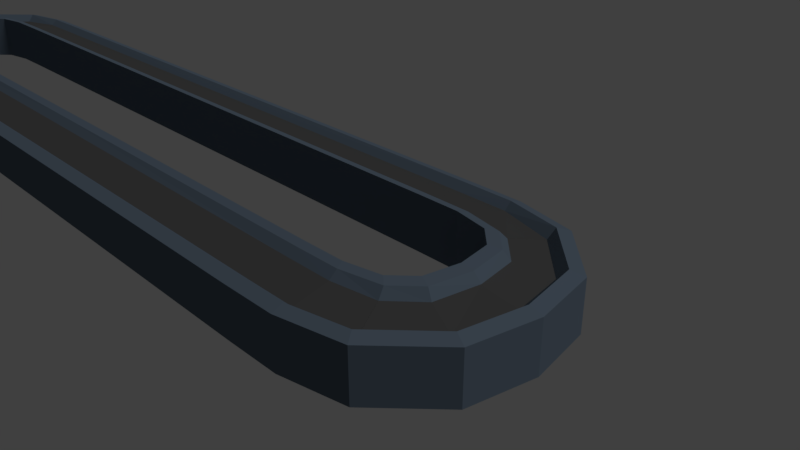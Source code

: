 # Source: cinta.blend  (saved by Blender 2.79.0; exported with 4.5.12 LTS)
import bpy
from mathutils import Matrix  # noqa: F401  (used for matrix-valued properties, if any)

bpy.ops.wm.read_factory_settings(use_empty=True)
scene = bpy.context.scene
scene.name = 'Scene'

# ---- collections
col_collection_1 = bpy.data.collections.new('Collection 1'); scene.collection.children.link(col_collection_1)

# ---- materials (node trees are filled in below, after node groups)
mat_cinta_base = bpy.data.materials.new('Cinta_Base')
mat_cinta_base.alpha_threshold = 0.0
mat_cinta_base.use_transparent_shadow = False
mat_cinta_base.diffuse_color = (0.1083, 0.1446, 0.1902, 1.0)
mat_cinta_base.roughness = 0.5
mat_cinta_base.line_color = (0.0, 0.0, 0.0, 1.0)
mat_cinta = bpy.data.materials.new('Cinta')
mat_cinta.alpha_threshold = 0.0
mat_cinta.use_transparent_shadow = False
mat_cinta.diffuse_color = (0.07323, 0.07323, 0.07323, 1.0)
mat_cinta.specular_color = (0.0, 0.0, 0.0)
mat_cinta.roughness = 0.5

# ---- material node trees

# ---- world
world_world = bpy.data.worlds.new('World'); scene.world = world_world
world_world.color = (0.05088, 0.05088, 0.05088)
world_world.use_sun_shadow = False
world_world.sun_shadow_jitter_overblur = 0.0
world_world.cycles.sampling_method = 'MANUAL'

# ---- cameras
cam_camera = bpy.data.cameras.new('Camera')
cam_camera.clip_end = 100.0
cam_camera.lens = 35.0
cam_camera.sensor_width = 32.0
cam_camera.sensor_height = 18.0
cam_camera.ortho_scale = 7.314
cam_camera.dof.focus_distance = 0.0
cam_camera.dof.aperture_fstop = 128.0

# ---- lights
light_lamp = bpy.data.lights.new('Lamp', 'SUN')
light_lamp.transmission_factor = 0.0
light_lamp.cutoff_distance = 30.0
light_lamp.angle = 0.1993
light_lamp.energy = 1.0
light_lamp.shadow_buffer_clip_start = 1.001
light_lamp.shadow_soft_size = 0.1
light_lamp.shadow_cascade_max_distance = 1000.0

# ---- meshes
me_cube_019 = bpy.data.meshes.new('Cube.019')
me_cube_019.from_pydata([(-0.8201, -0.7016, 0.1069), (0.4436, -1.232, -0.1694), (-0.5118, 0.9668, 0.1391), (0.8882, 0.9668, -0.07653)], [], [(2, 0, 1, 3)])
me_cube_019.polygons.foreach_set('material_index', [1])
_uv = me_cube_019.uv_layers.new(name='UVMap')
_uv.uv.foreach_set('vector', [0.5172, 0.7038, 0.4506, 0.6805, 0.4203, 0.7277, 0.5079, 0.7599])
me_cube_019.materials.append(mat_cinta_base)
me_cube_019.materials.append(mat_cinta)
me_cube_019.use_remesh_preserve_volume = False
me_cube_019.use_remesh_preserve_attributes = False
me_cube_019.use_mirror_vertex_groups = False
me_cube_019.update()
me_cube_018 = bpy.data.meshes.new('Cube.018')
me_cube_018.from_pydata([(0.8201, 0.7016, 0.1069), (-0.4436, 1.232, -0.1694), (0.5118, -0.9668, 0.1391), (-0.8882, -0.9668, -0.07653)], [], [(2, 0, 1, 3)])
me_cube_018.polygons.foreach_set('material_index', [1])
_uv = me_cube_018.uv_layers.new(name='UVMap')
_uv.uv.foreach_set('vector', [0.5172, 0.7038, 0.4506, 0.6805, 0.4203, 0.7277, 0.5079, 0.7599])
me_cube_018.materials.append(mat_cinta_base)
me_cube_018.materials.append(mat_cinta)
me_cube_018.use_remesh_preserve_volume = False
me_cube_018.use_remesh_preserve_attributes = False
me_cube_018.use_mirror_vertex_groups = False
me_cube_018.update()
me_cube_017 = bpy.data.meshes.new('Cube.017')
me_cube_017.from_pydata([(-15.68, -0.6988, -0.1125), (-15.68, 0.7012, 0.103), (15.68, -0.6988, -0.1125), (15.68, 0.7012, 0.103), (0.0, -0.7025, -0.0983), (0.0, 0.6975, 0.1173)], [], [(1, 0, 4, 5), (3, 5, 4, 2)])
me_cube_017.polygons.foreach_set('material_index', [1, 1])
_uv = me_cube_017.uv_layers.new(name='UVMap')
_uv.uv.foreach_set('vector', [0.4255, 0.4842, 0.3682, 0.4751, 0.4396, 0.04435, 0.4969, 0.05353, 0.4255, 0.4842, 0.4969, 0.05353, 0.4396, 0.04435, 0.3682, 0.4751])
me_cube_017.materials.append(mat_cinta_base)
me_cube_017.materials.append(mat_cinta)
me_cube_017.use_remesh_preserve_volume = False
me_cube_017.use_remesh_preserve_attributes = False
me_cube_017.use_mirror_vertex_groups = False
me_cube_017.update()
me_cube_016 = bpy.data.meshes.new('Cube.016')
me_cube_016.from_pydata([(-0.9998, 0.7086, -0.1078), (-0.9998, -0.6914, 0.1078), (1.06, 0.6901, -0.1078), (0.9399, -0.7074, 0.1078)], [], [(3, 2, 0, 1)])
me_cube_016.polygons.foreach_set('material_index', [1])
_uv = me_cube_016.uv_layers.new(name='UVMap')
_uv.uv.foreach_set('vector', [0.4133, 0.5621, 0.3553, 0.5577, 0.3682, 0.4751, 0.4255, 0.4842])
me_cube_016.materials.append(mat_cinta_base)
me_cube_016.materials.append(mat_cinta)
me_cube_016.use_remesh_preserve_volume = False
me_cube_016.use_remesh_preserve_attributes = False
me_cube_016.use_mirror_vertex_groups = False
me_cube_016.update()
me_cube_015 = bpy.data.meshes.new('Cube.015')
me_cube_015.from_pydata([(1.074, 0.6963, 0.7265), (1.074, -0.7037, 0.942), (-0.9852, 0.6778, 0.7265), (-0.8655, -0.7197, 0.942)], [], [(3, 1, 0, 2)])
me_cube_015.polygons.foreach_set('material_index', [1])
_uv = me_cube_015.uv_layers.new(name='UVMap')
_uv.uv.foreach_set('vector', [0.4133, 0.5621, 0.4255, 0.4842, 0.3682, 0.4751, 0.3553, 0.5577])
me_cube_015.materials.append(mat_cinta_base)
me_cube_015.materials.append(mat_cinta)
me_cube_015.use_remesh_preserve_volume = False
me_cube_015.use_remesh_preserve_attributes = False
me_cube_015.use_mirror_vertex_groups = False
me_cube_015.update()
me_cube_014 = bpy.data.meshes.new('Cube.014')
me_cube_014.from_pydata([(0.9998, -0.7086, -0.1078), (0.9998, 0.6914, 0.1078), (-1.06, -0.6901, -0.1078), (-0.9399, 0.7074, 0.1078)], [], [(3, 2, 0, 1)])
me_cube_014.polygons.foreach_set('material_index', [1])
_uv = me_cube_014.uv_layers.new(name='UVMap')
_uv.uv.foreach_set('vector', [0.4133, 0.5621, 0.3553, 0.5577, 0.3682, 0.4751, 0.4255, 0.4842])
me_cube_014.materials.append(mat_cinta_base)
me_cube_014.materials.append(mat_cinta)
me_cube_014.use_remesh_preserve_volume = False
me_cube_014.use_remesh_preserve_attributes = False
me_cube_014.use_mirror_vertex_groups = False
me_cube_014.update()
me_cube_013 = bpy.data.meshes.new('Cube.013')
me_cube_013.from_pydata([(-0.9107, 0.9088, -0.07402), (-1.03, -0.4887, 0.1416), (1.271, 0.4054, -0.1586), (0.6699, -0.8256, 0.09101)], [], [(3, 2, 0, 1)])
me_cube_013.polygons.foreach_set('material_index', [1])
_uv = me_cube_013.uv_layers.new(name='UVMap')
_uv.uv.foreach_set('vector', [0.4156, 0.6324, 0.3611, 0.6485, 0.3553, 0.5577, 0.4133, 0.5621])
me_cube_013.materials.append(mat_cinta_base)
me_cube_013.materials.append(mat_cinta)
me_cube_013.use_remesh_preserve_volume = False
me_cube_013.use_remesh_preserve_attributes = False
me_cube_013.use_mirror_vertex_groups = False
me_cube_013.update()
me_cube_012 = bpy.data.meshes.new('Cube.012')
me_cube_012.from_pydata([(0.9107, 0.9088, -0.07402), (1.03, -0.4887, 0.1416), (-1.271, 0.4054, -0.1586), (-0.6699, -0.8256, 0.09101)], [], [(3, 1, 0, 2)])
me_cube_012.polygons.foreach_set('material_index', [1])
_uv = me_cube_012.uv_layers.new(name='UVMap')
_uv.uv.foreach_set('vector', [0.4156, 0.6324, 0.4133, 0.5621, 0.3553, 0.5577, 0.3611, 0.6485])
me_cube_012.materials.append(mat_cinta_base)
me_cube_012.materials.append(mat_cinta)
me_cube_012.use_remesh_preserve_volume = False
me_cube_012.use_remesh_preserve_attributes = False
me_cube_012.use_mirror_vertex_groups = False
me_cube_012.update()
me_cube_011 = bpy.data.meshes.new('Cube.011')
me_cube_011.from_pydata([(0.9107, -0.9088, -0.07402), (1.03, 0.4887, 0.1416), (-1.271, -0.4054, -0.1586), (-0.6699, 0.8256, 0.09101)], [], [(3, 2, 0, 1)])
me_cube_011.polygons.foreach_set('material_index', [1])
_uv = me_cube_011.uv_layers.new(name='UVMap')
_uv.uv.foreach_set('vector', [0.4156, 0.6324, 0.3611, 0.6485, 0.3553, 0.5577, 0.4133, 0.5621])
me_cube_011.materials.append(mat_cinta_base)
me_cube_011.materials.append(mat_cinta)
me_cube_011.use_remesh_preserve_volume = False
me_cube_011.use_remesh_preserve_attributes = False
me_cube_011.use_mirror_vertex_groups = False
me_cube_011.update()
me_cube_010 = bpy.data.meshes.new('Cube.010')
me_cube_010.from_pydata([(0.04971, -0.9528, 0.1231), (1.313, -0.4225, -0.1533), (-0.3809, 1.303, -0.1097), (-0.9823, 0.07218, 0.1399)], [], [(0, 1, 2, 3)])
me_cube_010.polygons.foreach_set('material_index', [1])
_uv = me_cube_010.uv_layers.new(name='UVMap')
_uv.uv.foreach_set('vector', [0.4506, 0.6805, 0.4203, 0.7277, 0.3611, 0.6485, 0.4156, 0.6324])
me_cube_010.materials.append(mat_cinta_base)
me_cube_010.materials.append(mat_cinta)
me_cube_010.use_remesh_preserve_volume = False
me_cube_010.use_remesh_preserve_attributes = False
me_cube_010.use_mirror_vertex_groups = False
me_cube_010.update()
me_cube_009 = bpy.data.meshes.new('Cube.009')
me_cube_009.from_pydata([(-0.04971, -0.9528, 0.1231), (-1.313, -0.4225, -0.1533), (0.3809, 1.303, -0.1097), (0.9823, 0.07218, 0.1399)], [], [(0, 3, 2, 1)])
me_cube_009.polygons.foreach_set('material_index', [1])
_uv = me_cube_009.uv_layers.new(name='UVMap')
_uv.uv.foreach_set('vector', [0.4506, 0.6805, 0.4156, 0.6324, 0.3611, 0.6485, 0.4203, 0.7277])
me_cube_009.materials.append(mat_cinta_base)
me_cube_009.materials.append(mat_cinta)
me_cube_009.use_remesh_preserve_volume = False
me_cube_009.use_remesh_preserve_attributes = False
me_cube_009.use_mirror_vertex_groups = False
me_cube_009.update()
me_cube_008 = bpy.data.meshes.new('Cube.008')
me_cube_008.from_pydata([(-0.04971, 0.9528, 0.1231), (-1.313, 0.4225, -0.1533), (0.3809, -1.303, -0.1097), (0.9823, -0.07218, 0.1399)], [], [(0, 1, 2, 3)])
me_cube_008.polygons.foreach_set('material_index', [1])
_uv = me_cube_008.uv_layers.new(name='UVMap')
_uv.uv.foreach_set('vector', [0.4506, 0.6805, 0.4203, 0.7277, 0.3611, 0.6485, 0.4156, 0.6324])
me_cube_008.materials.append(mat_cinta_base)
me_cube_008.materials.append(mat_cinta)
me_cube_008.use_remesh_preserve_volume = False
me_cube_008.use_remesh_preserve_attributes = False
me_cube_008.use_mirror_vertex_groups = False
me_cube_008.update()
me_cube_007 = bpy.data.meshes.new('Cube.007')
me_cube_007.from_pydata([(0.8201, -0.7016, 0.1069), (-0.4436, -1.232, -0.1694), (0.5118, 0.9668, 0.1391), (-0.8882, 0.9668, -0.07653)], [], [(2, 3, 1, 0)])
me_cube_007.polygons.foreach_set('material_index', [1])
_uv = me_cube_007.uv_layers.new(name='UVMap')
_uv.uv.foreach_set('vector', [0.5172, 0.7038, 0.5079, 0.7599, 0.4203, 0.7277, 0.4506, 0.6805])
me_cube_007.materials.append(mat_cinta_base)
me_cube_007.materials.append(mat_cinta)
me_cube_007.use_remesh_preserve_volume = False
me_cube_007.use_remesh_preserve_attributes = False
me_cube_007.use_mirror_vertex_groups = False
me_cube_007.update()
me_cube_006 = bpy.data.meshes.new('Cube.006')
me_cube_006.from_pydata([(-15.68, 0.6988, -0.1125), (-15.68, -0.7012, 0.103), (15.68, 0.6988, -0.1125), (15.68, -0.7012, 0.103), (0.0, 0.7025, -0.0983), (0.0, -0.6975, 0.1173)], [], [(1, 5, 4, 0), (3, 2, 4, 5)])
me_cube_006.polygons.foreach_set('material_index', [1, 1])
_uv = me_cube_006.uv_layers.new(name='UVMap')
_uv.uv.foreach_set('vector', [0.4255, 0.4842, 0.4969, 0.05353, 0.4396, 0.04435, 0.3682, 0.4751, 0.4255, 0.4842, 0.3682, 0.4751, 0.4396, 0.04435, 0.4969, 0.05353])
me_cube_006.materials.append(mat_cinta_base)
me_cube_006.materials.append(mat_cinta)
me_cube_006.use_remesh_preserve_volume = False
me_cube_006.use_remesh_preserve_attributes = False
me_cube_006.use_mirror_vertex_groups = False
me_cube_006.update()
me_cube_005 = bpy.data.meshes.new('Cube.005')
me_cube_005.from_pydata([(-0.9998, -0.7086, -0.1078), (-0.9998, 0.6914, 0.1078), (1.06, -0.6901, -0.1078), (0.9399, 0.7074, 0.1078)], [], [(3, 1, 0, 2)])
me_cube_005.polygons.foreach_set('material_index', [1])
_uv = me_cube_005.uv_layers.new(name='UVMap')
_uv.uv.foreach_set('vector', [0.4133, 0.5621, 0.4255, 0.4842, 0.3682, 0.4751, 0.3553, 0.5577])
me_cube_005.materials.append(mat_cinta_base)
me_cube_005.materials.append(mat_cinta)
me_cube_005.use_remesh_preserve_volume = False
me_cube_005.use_remesh_preserve_attributes = False
me_cube_005.use_mirror_vertex_groups = False
me_cube_005.update()
me_cube_004 = bpy.data.meshes.new('Cube.004')
me_cube_004.from_pydata([(-0.9107, -0.9088, -0.07402), (-1.03, 0.4887, 0.1416), (1.271, -0.4054, -0.1586), (0.6699, 0.8256, 0.09101)], [], [(3, 1, 0, 2)])
me_cube_004.polygons.foreach_set('material_index', [1])
_uv = me_cube_004.uv_layers.new(name='UVMap')
_uv.uv.foreach_set('vector', [0.4156, 0.6324, 0.4133, 0.5621, 0.3553, 0.5577, 0.3611, 0.6485])
me_cube_004.materials.append(mat_cinta_base)
me_cube_004.materials.append(mat_cinta)
me_cube_004.use_remesh_preserve_volume = False
me_cube_004.use_remesh_preserve_attributes = False
me_cube_004.use_mirror_vertex_groups = False
me_cube_004.update()
me_cube_003 = bpy.data.meshes.new('Cube.003')
me_cube_003.from_pydata([(0.04971, 0.9528, 0.1231), (1.313, 0.4225, -0.1533), (-0.3809, -1.303, -0.1097), (-0.9823, -0.07218, 0.1399)], [], [(0, 3, 2, 1)])
me_cube_003.polygons.foreach_set('material_index', [1])
_uv = me_cube_003.uv_layers.new(name='UVMap')
_uv.uv.foreach_set('vector', [0.4506, 0.6805, 0.4156, 0.6324, 0.3611, 0.6485, 0.4203, 0.7277])
me_cube_003.materials.append(mat_cinta_base)
me_cube_003.materials.append(mat_cinta)
me_cube_003.use_remesh_preserve_volume = False
me_cube_003.use_remesh_preserve_attributes = False
me_cube_003.use_mirror_vertex_groups = False
me_cube_003.update()
me_cube_002 = bpy.data.meshes.new('Cube.002')
me_cube_002.from_pydata([(-0.8201, 0.7016, 0.1069), (0.4436, 1.232, -0.1694), (-0.5118, -0.9668, 0.1391), (0.8882, -0.9668, -0.07653)], [], [(2, 3, 1, 0)])
me_cube_002.polygons.foreach_set('material_index', [1])
_uv = me_cube_002.uv_layers.new(name='UVMap')
_uv.uv.foreach_set('vector', [0.5172, 0.7038, 0.5079, 0.7599, 0.4203, 0.7277, 0.4506, 0.6805])
me_cube_002.materials.append(mat_cinta_base)
me_cube_002.materials.append(mat_cinta)
me_cube_002.use_remesh_preserve_volume = False
me_cube_002.use_remesh_preserve_attributes = False
me_cube_002.use_mirror_vertex_groups = False
me_cube_002.update()
me_cube_001 = bpy.data.meshes.new('Cube.001')
me_cube_001.from_pydata([], [], [])
_uv = me_cube_001.uv_layers.new(name='UVMap')
_uv.uv.foreach_set('vector', [])
me_cube_001.materials.append(mat_cinta_base)
me_cube_001.materials.append(mat_cinta)
me_cube_001.use_remesh_preserve_volume = False
me_cube_001.use_remesh_preserve_attributes = False
me_cube_001.use_mirror_vertex_groups = False
me_cube_001.update()
me_cube = bpy.data.meshes.new('Cube')
me_cube.from_pydata([(-17.62, -2.727, 1.216), (-17.74, -4.724, 1.0), (-15.68, -4.75, 1.0), (-15.68, -2.75, 1.216), (-17.62, -2.727, -1.0), (-17.74, -4.724, -1.0), (-15.68, -4.75, -1.0), (-15.68, -2.75, -1.0), (-19.22, -2.403, 1.216), (-20.02, -4.235, 1.0), (-19.22, -2.403, -1.0), (-20.02, -4.235, -1.0), (-20.09, -1.552, 1.216), (-21.93, -2.35, 1.0), (-20.09, -1.552, -1.0), (-21.93, -2.35, -1.0), (-20.36, 0.004037, 1.216), (-22.36, 0.005497, 1.0), (-20.36, 0.00404, -1.0), (-22.36, 0.005497, -1.0), (0.0742, -4.75, 1.0), (0.0742, -2.75, 1.216), (0.0742, -4.75, -1.0), (0.0742, -2.75, -1.0), (-15.68, -4.446, 0.7265), (-15.68, -3.046, 0.942), (-17.74, -4.428, 0.7265), (-17.62, -3.03, 0.942), (-20.35, -1.668, 0.8747), (-21.61, -2.199, 0.5983), (0.0742, -4.45, 0.7407), (0.0742, -3.05, 0.9563), (-19.92, -3.924, 0.6419), (-19.32, -2.693, 0.8915), (-20.66, 0.004256, 0.9068), (-22.06, 0.005278, 0.6912), (-17.46, -2.394, 1.281), (-15.75, -2.414, 1.281), (-17.46, -2.394, -0.8805), (-15.75, -2.414, -0.8805), (-18.87, -2.108, 1.281), (-18.87, -2.108, -0.8805), (-19.64, -1.359, 1.281), (-19.64, -1.359, -0.8805), (-19.87, 0.01097, 1.281), (-19.87, 0.01097, -0.8805), (0.05949, -2.414, 1.281), (0.05949, -2.414, -0.8805), (-17.8, -5.179, 0.85), (-15.53, -5.208, 0.85), (-17.8, -5.179, -1.1), (-15.53, -5.208, -1.1), (-20.32, -4.641, 0.85), (-20.32, -4.641, -1.1), (-22.41, -2.568, 0.85), (-22.41, -2.568, -1.1), (-22.88, 0.02335, 0.85), (-22.88, 0.02335, -1.1), (0.04237, -5.208, 0.85), (0.04237, -5.208, -1.1)], [], [(4, 7, 6, 5), (6, 22, 59, 51), (14, 18, 45, 43), (9, 1, 26, 32), (10, 4, 5, 11), (9, 13, 54, 52), (10, 14, 43, 41), (17, 13, 29, 35), (14, 10, 11, 15), (1, 9, 52, 48), (4, 10, 41, 38), (18, 14, 15, 19), (2, 1, 48, 49), (3, 0, 27, 25), (1, 2, 24, 26), (6, 7, 23, 22), (23, 7, 39, 47), (21, 3, 25, 31), (2, 20, 30, 24), (0, 8, 33, 27), (12, 16, 34, 28), (13, 9, 32, 29), (8, 12, 28, 33), (38, 36, 37, 39), (41, 40, 36, 38), (43, 42, 40, 41), (45, 44, 42, 43), (39, 37, 46, 47), (0, 3, 37, 36), (7, 4, 38, 39), (3, 21, 46, 37), (8, 0, 36, 40), (12, 8, 40, 42), (16, 12, 42, 44), (48, 50, 51, 49), (52, 53, 50, 48), (54, 55, 53, 52), (56, 57, 55, 54), (49, 51, 59, 58), (13, 17, 56, 54), (11, 5, 50, 53), (15, 11, 53, 55), (19, 15, 55, 57), (5, 6, 51, 50), (20, 2, 49, 58)])
_uv = me_cube.uv_layers.new(name='UVMap')
_uv.uv.foreach_set('vector', [0.1437, 0.2696, 0.1557, 0.3474, 0.07366, 0.3605, 0.06103, 0.2778, 0.07366, 0.3605, 0.1453, 0.7912, 0.126, 0.7929, 0.05555, 0.3692, 0.1754, 0.1626, 0.2375, 0.1419, 0.2413, 0.1613, 0.1867, 0.1795, 0.9512, 0.3024, 0.9512, 0.3957, 0.9398, 0.3955, 0.9363, 0.3065, 0.1463, 0.2031, 0.1437, 0.2696, 0.06103, 0.2778, 0.06584, 0.1828, 0.3491, 0.6505, 0.4135, 0.7391, 0.4008, 0.7571, 0.3299, 0.6596, 0.1463, 0.2031, 0.1754, 0.1626, 0.1867, 0.1795, 0.1611, 0.2151, 0.953, 0.0406, 0.953, 0.1375, 0.9363, 0.1326, 0.9402, 0.0418, 0.1754, 0.1626, 0.1463, 0.2031, 0.06584, 0.1828, 0.1304, 0.09431, 0.3443, 0.5556, 0.3491, 0.6505, 0.3299, 0.6596, 0.3246, 0.5552, 0.1437, 0.2696, 0.1463, 0.2031, 0.1611, 0.2151, 0.1588, 0.2736, 0.2375, 0.1419, 0.1754, 0.1626, 0.1304, 0.09431, 0.2242, 0.06177, 0.3569, 0.4729, 0.3443, 0.5556, 0.3246, 0.5552, 0.3385, 0.4643, 0.4387, 0.486, 0.4268, 0.5639, 0.4133, 0.5621, 0.4255, 0.4842, 0.9512, 0.3957, 0.9512, 0.4793, 0.9398, 0.4791, 0.9398, 0.3955, 0.07366, 0.3605, 0.1557, 0.3474, 0.2273, 0.7782, 0.1453, 0.7912, 0.2273, 0.7782, 0.1557, 0.3474, 0.1693, 0.3422, 0.2413, 0.7755, 0.5102, 0.05536, 0.4387, 0.486, 0.4255, 0.4842, 0.4969, 0.05353, 0.3569, 0.4729, 0.4283, 0.04225, 0.4396, 0.04435, 0.3682, 0.4751, 0.4268, 0.5639, 0.4294, 0.6304, 0.4156, 0.6324, 0.4133, 0.5621, 0.3246, 0.9402, 0.3259, 0.8761, 0.3388, 0.8742, 0.3388, 0.9432, 0.953, 0.1375, 0.953, 0.2212, 0.9381, 0.2091, 0.9363, 0.1326, 0.4294, 0.6304, 0.4584, 0.6709, 0.4506, 0.6805, 0.4156, 0.6324, 0.853, 0.5488, 0.7719, 0.5488, 0.7719, 0.4795, 0.853, 0.4795, 0.853, 0.6064, 0.7719, 0.6064, 0.7719, 0.5488, 0.853, 0.5488, 0.6885, 0.7791, 0.6074, 0.7791, 0.6074, 0.7458, 0.6885, 0.7458, 0.6885, 0.8354, 0.6074, 0.8354, 0.6074, 0.7791, 0.6885, 0.7791, 0.853, 0.4795, 0.7719, 0.4795, 0.7719, 0.0406, 0.853, 0.0406, 0.4268, 0.5639, 0.4387, 0.486, 0.4522, 0.4913, 0.4417, 0.5598, 0.1557, 0.3474, 0.1437, 0.2696, 0.1588, 0.2736, 0.1693, 0.3422, 0.4387, 0.486, 0.5102, 0.05536, 0.5241, 0.05812, 0.4522, 0.4913, 0.4294, 0.6304, 0.4268, 0.5639, 0.4417, 0.5598, 0.444, 0.6183, 0.4584, 0.6709, 0.4294, 0.6304, 0.444, 0.6183, 0.4696, 0.654, 0.5203, 0.6916, 0.4584, 0.6709, 0.4696, 0.654, 0.5241, 0.6723, 0.6886, 0.5616, 0.6074, 0.5616, 0.6074, 0.4697, 0.6886, 0.4697, 0.6886, 0.6646, 0.6074, 0.6646, 0.6074, 0.5616, 0.6886, 0.5616, 0.7719, 0.7946, 0.8532, 0.7946, 0.8532, 0.8926, 0.7719, 0.8926, 0.7719, 0.6876, 0.8532, 0.6876, 0.8532, 0.7946, 0.7719, 0.7946, 0.6886, 0.4697, 0.6074, 0.4697, 0.6074, 0.0406, 0.6886, 0.0406, 0.4135, 0.7391, 0.5071, 0.7717, 0.5038, 0.793, 0.4008, 0.7571, 0.06584, 0.1828, 0.06103, 0.2778, 0.04165, 0.2782, 0.04694, 0.1738, 0.1304, 0.09431, 0.06584, 0.1828, 0.04694, 0.1738, 0.118, 0.0764, 0.2242, 0.06177, 0.1304, 0.09431, 0.118, 0.0764, 0.2212, 0.0406, 0.06103, 0.2778, 0.07366, 0.3605, 0.05555, 0.3692, 0.04165, 0.2782, 0.4283, 0.04225, 0.3569, 0.4729, 0.3385, 0.4643, 0.4088, 0.0406])
me_cube.materials.append(mat_cinta_base)
me_cube.materials.append(mat_cinta)
me_cube.use_remesh_preserve_volume = False
me_cube.use_remesh_preserve_attributes = False
me_cube.use_mirror_vertex_groups = False
me_cube.update()

# ---- objects
ob_cube_019 = bpy.data.objects.new('Cube.019', me_cube_019)
ob_cube_018 = bpy.data.objects.new('Cube.018', me_cube_018)
ob_cube_017 = bpy.data.objects.new('Cube.017', me_cube_017)
ob_cube_016 = bpy.data.objects.new('Cube.016', me_cube_016)
ob_cube_015 = bpy.data.objects.new('Cube.015', me_cube_015)
ob_cube_014 = bpy.data.objects.new('Cube.014', me_cube_014)
ob_cube_013 = bpy.data.objects.new('Cube.013', me_cube_013)
ob_cube_012 = bpy.data.objects.new('Cube.012', me_cube_012)
ob_cube_011 = bpy.data.objects.new('Cube.011', me_cube_011)
ob_cube_010 = bpy.data.objects.new('Cube.010', me_cube_010)
ob_cube_009 = bpy.data.objects.new('Cube.009', me_cube_009)
ob_cube_008 = bpy.data.objects.new('Cube.008', me_cube_008)
ob_cube_007 = bpy.data.objects.new('Cube.007', me_cube_007)
ob_cube_006 = bpy.data.objects.new('Cube.006', me_cube_006)
ob_cube_005 = bpy.data.objects.new('Cube.005', me_cube_005)
ob_cube_004 = bpy.data.objects.new('Cube.004', me_cube_004)
ob_cube_003 = bpy.data.objects.new('Cube.003', me_cube_003)
ob_cube_002 = bpy.data.objects.new('Cube.002', me_cube_002)
ob_cube_001 = bpy.data.objects.new('Cube.001', me_cube_001)
ob_cube = bpy.data.objects.new('Cube', me_cube)
ob_lamp = bpy.data.objects.new('Lamp', light_lamp)
ob_camera = bpy.data.objects.new('Camera', cam_camera)

# ---- transforms, parenting, visibility, modifiers, constraints
ob_cube_019.location = (2.116, -0.3867, 0.3071)
ob_cube_019.scale = (0.4, 0.4, 0.4)
ob_cube_019.lock_rotations_4d = False
ob_cube_019.empty_display_type = 'ARROWS'
ob_cube_019.lineart.crease_threshold = 0.0
ob_cube_018.location = (-14.82, 0.3867, 0.3071)
ob_cube_018.scale = (0.4, 0.4, 0.4)
ob_cube_018.lock_rotations_4d = False
ob_cube_018.empty_display_type = 'ARROWS'
ob_cube_018.lineart.crease_threshold = 0.0
ob_cube_017.location = (-6.351, -1.499, 0.3356)
ob_cube_017.scale = (0.4, 0.4, 0.4)
ob_cube_017.lock_rotations_4d = False
ob_cube_017.empty_display_type = 'ARROWS'
ob_cube_017.lineart.crease_threshold = 0.0
ob_cube_016.location = (0.3191, 1.495, 0.3337)
ob_cube_016.scale = (0.4, 0.4, 0.4)
ob_cube_016.lock_rotations_4d = False
ob_cube_016.empty_display_type = 'ARROWS'
ob_cube_016.lineart.crease_threshold = 0.0
ob_cube_015.location = (-13.05, 1.5, 0.0)
ob_cube_015.scale = (0.4, 0.4, 0.4)
ob_cube_015.lock_rotations_4d = False
ob_cube_015.empty_display_type = 'ARROWS'
ob_cube_015.lineart.crease_threshold = 0.0
ob_cube_014.location = (-13.02, -1.495, 0.3337)
ob_cube_014.scale = (0.4, 0.4, 0.4)
ob_cube_014.lock_rotations_4d = False
ob_cube_014.empty_display_type = 'ARROWS'
ob_cube_014.lineart.crease_threshold = 0.0
ob_cube_013.location = (1.107, 1.408, 0.3202)
ob_cube_013.scale = (0.4, 0.4, 0.4)
ob_cube_013.lock_rotations_4d = False
ob_cube_013.empty_display_type = 'ARROWS'
ob_cube_013.lineart.crease_threshold = 0.0
ob_cube_012.location = (-13.81, 1.408, 0.3202)
ob_cube_012.scale = (0.4, 0.4, 0.4)
ob_cube_012.lock_rotations_4d = False
ob_cube_012.empty_display_type = 'ARROWS'
ob_cube_012.lineart.crease_threshold = 0.0
ob_cube_011.location = (-13.81, -1.408, 0.3202)
ob_cube_011.scale = (0.4, 0.4, 0.4)
ob_cube_011.lock_rotations_4d = False
ob_cube_011.empty_display_type = 'ARROWS'
ob_cube_011.lineart.crease_threshold = 0.0
ob_cube_010.location = (1.768, 1.048, 0.3006)
ob_cube_010.scale = (0.4, 0.4, 0.4)
ob_cube_010.lock_rotations_4d = False
ob_cube_010.empty_display_type = 'ARROWS'
ob_cube_010.lineart.crease_threshold = 0.0
ob_cube_009.location = (-14.47, 1.048, 0.3006)
ob_cube_009.scale = (0.4, 0.4, 0.4)
ob_cube_009.lock_rotations_4d = False
ob_cube_009.empty_display_type = 'ARROWS'
ob_cube_009.lineart.crease_threshold = 0.0
ob_cube_008.location = (-14.47, -1.048, 0.3006)
ob_cube_008.scale = (0.4, 0.4, 0.4)
ob_cube_008.lock_rotations_4d = False
ob_cube_008.empty_display_type = 'ARROWS'
ob_cube_008.lineart.crease_threshold = 0.0
ob_cube_007.location = (-14.82, -0.3867, 0.3071)
ob_cube_007.scale = (0.4, 0.4, 0.4)
ob_cube_007.lock_rotations_4d = False
ob_cube_007.empty_display_type = 'ARROWS'
ob_cube_007.lineart.crease_threshold = 0.0
ob_cube_006.location = (-6.351, 1.499, 0.3356)
ob_cube_006.scale = (0.4, 0.4, 0.4)
ob_cube_006.lock_rotations_4d = False
ob_cube_006.empty_display_type = 'ARROWS'
ob_cube_006.lineart.crease_threshold = 0.0
ob_cube_005.location = (0.3191, -1.495, 0.3337)
ob_cube_005.scale = (0.4, 0.4, 0.4)
ob_cube_005.lock_rotations_4d = False
ob_cube_005.empty_display_type = 'ARROWS'
ob_cube_005.lineart.crease_threshold = 0.0
ob_cube_004.location = (1.107, -1.408, 0.3202)
ob_cube_004.scale = (0.4, 0.4, 0.4)
ob_cube_004.lock_rotations_4d = False
ob_cube_004.empty_display_type = 'ARROWS'
ob_cube_004.lineart.crease_threshold = 0.0
ob_cube_003.location = (1.768, -1.048, 0.3006)
ob_cube_003.scale = (0.4, 0.4, 0.4)
ob_cube_003.lock_rotations_4d = False
ob_cube_003.empty_display_type = 'ARROWS'
ob_cube_003.lineart.crease_threshold = 0.0
ob_cube_002.location = (2.116, 0.3867, 0.3071)
ob_cube_002.scale = (0.4, 0.4, 0.4)
ob_cube_002.lock_rotations_4d = False
ob_cube_002.empty_display_type = 'ARROWS'
ob_cube_002.lineart.crease_threshold = 0.0
ob_cube_001.location = (-6.351, 0.0, 0.0)
ob_cube_001.scale = (0.4, 0.4, 0.4)
ob_cube_001.lock_rotations_4d = False
ob_cube_001.empty_display_type = 'ARROWS'
ob_cube_001.lineart.crease_threshold = 0.0
_m = ob_cube_001.modifiers.new('Mirror', 'MIRROR')
_m.use_axis = (True, True, False)
_m.merge_threshold = 0.2097
ob_cube.location = (-6.351, 0.0, 0.0)
ob_cube.scale = (0.4, 0.4, 0.4)
ob_cube.lock_rotations_4d = False
ob_cube.empty_display_type = 'ARROWS'
ob_cube.lineart.crease_threshold = 0.0
_m = ob_cube.modifiers.new('Mirror', 'MIRROR')
_m.use_axis = (True, True, False)
_m.merge_threshold = 0.2097
ob_lamp.location = (4.076, 1.005, 5.904)
ob_lamp.rotation_euler = (0.6503, 0.05522, 1.866)
ob_lamp.lock_rotations_4d = False
ob_lamp.empty_display_type = 'ARROWS'
ob_lamp.color = (0.0, 0.0, 0.0, 0.0)
ob_lamp.lineart.crease_threshold = 0.0
ob_camera.location = (7.481, -6.508, 5.344)
ob_camera.rotation_euler = (1.109, 0.0, 0.8149)
ob_camera.lock_rotations_4d = False
ob_camera.empty_display_type = 'ARROWS'
ob_camera.color = (0.0, 0.0, 0.0, 0.0)
ob_camera.display_type = 'WIRE'
ob_camera.lineart.crease_threshold = 0.0

# ---- collection membership
col_collection_1.objects.link(ob_cube_019)
col_collection_1.objects.link(ob_cube_018)
col_collection_1.objects.link(ob_cube_017)
col_collection_1.objects.link(ob_cube_016)
col_collection_1.objects.link(ob_cube_015)
col_collection_1.objects.link(ob_cube_014)
col_collection_1.objects.link(ob_cube_013)
col_collection_1.objects.link(ob_cube_012)
col_collection_1.objects.link(ob_cube_011)
col_collection_1.objects.link(ob_cube_010)
col_collection_1.objects.link(ob_cube_009)
col_collection_1.objects.link(ob_cube_008)
col_collection_1.objects.link(ob_cube_007)
col_collection_1.objects.link(ob_cube_006)
col_collection_1.objects.link(ob_cube_005)
col_collection_1.objects.link(ob_cube_004)
col_collection_1.objects.link(ob_cube_003)
col_collection_1.objects.link(ob_cube_002)
col_collection_1.objects.link(ob_cube_001)
col_collection_1.objects.link(ob_cube)
col_collection_1.objects.link(ob_lamp)
col_collection_1.objects.link(ob_camera)

# ---- scene / render settings (as saved in the file)
scene.camera = ob_camera
scene.frame_start = 1; scene.frame_end = 250; scene.frame_set(1)
scene.render.engine = 'BLENDER_EEVEE_NEXT'
scene.render.resolution_percentage = 50
scene.render.dither_intensity = 0.0
scene.cycles.use_denoising = False
scene.cycles.samples = 128
scene.cycles.sampling_pattern = 'TABULATED_SOBOL'
scene.cycles.use_adaptive_sampling = False
scene.cycles.use_light_tree = False
scene.cycles.blur_glossy = 0.0
scene.cycles.sample_clamp_indirect = 0.0
scene.view_settings.view_transform = 'Standard'
bpy.context.view_layer.update()
